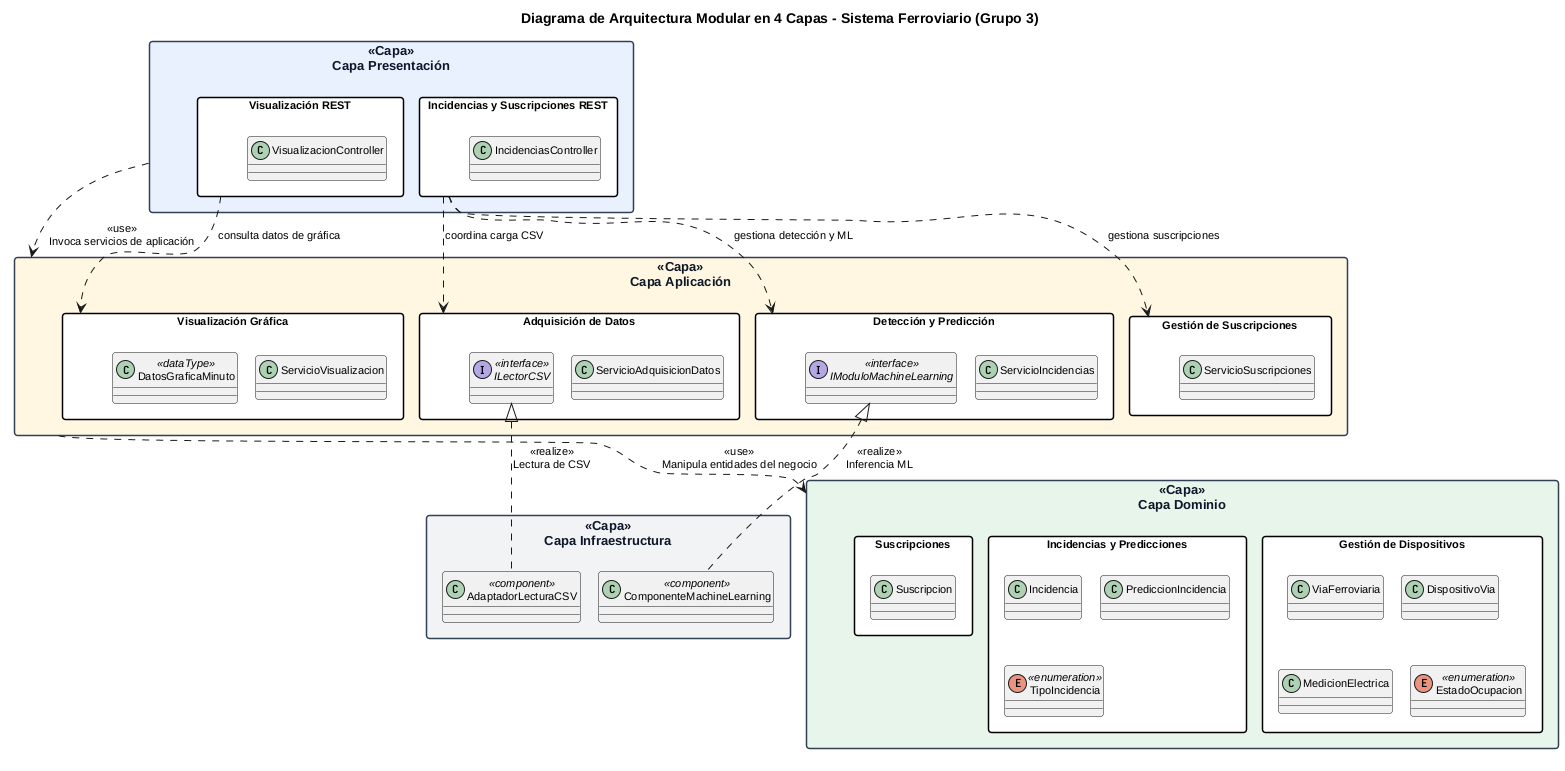

The diagram above was rendered by PlantUML. Its source (embedded in the PNG):
@startuml DiagramaPaquetes
!pragma layout smetana
!pragma layout smetana
skinparam packageStyle rectangle
skinparam roundcorner 6
skinparam shadowing false
skinparam defaultFontName "sans-serif"
skinparam defaultFontSize 11
skinparam linetype ortho

skinparam package {
  BackgroundColor<<Capa>> #F8FAFC
  BorderColor<<Capa>> #334155
  FontColor<<Capa>> #0F172A
  FontSize<<Capa>> 13
  FontStyle<<Capa>> bold
}

title Diagrama de Arquitectura Modular en 4 Capas - Sistema Ferroviario (Grupo 3)

package "Capa Presentación" as Presentacion <<Capa>> #E8F0FE {
  package "Visualización REST" as PkgVisPres #FFFFFF {
    class VisualizacionController
  }
  package "Incidencias y Suscripciones REST" as PkgIncPres #FFFFFF {
    class IncidenciasController
  }
}

package "Capa Aplicación" as Aplicacion <<Capa>> #FEF7E0 {
  package "Adquisición de Datos" as PkgAdqApp #FFFFFF {
    class ServicioAdquisicionDatos
    interface ILectorCSV <<interface>>
  }
  package "Detección y Predicción" as PkgIncApp #FFFFFF {
    class ServicioIncidencias
    interface IModuloMachineLearning <<interface>>
  }
  package "Gestión de Suscripciones" as PkgSuscApp #FFFFFF {
    class ServicioSuscripciones
  }
  package "Visualización Gráfica" as PkgVisApp #FFFFFF {
    class ServicioVisualizacion
    class DatosGraficaMinuto <<dataType>>
  }
}

package "Capa Dominio" as Dominio <<Capa>> #E6F4EA {
  package "Gestión de Dispositivos" as PkgRedDom #FFFFFF {
    class ViaFerroviaria
    class DispositivoVia
    class MedicionElectrica
    enum EstadoOcupacion <<enumeration>>
  }
  package "Incidencias y Predicciones" as PkgIncDom #FFFFFF {
    class Incidencia
    class PrediccionIncidencia
    enum TipoIncidencia <<enumeration>>
  }
  package "Suscripciones" as PkgSuscDom #FFFFFF {
    class Suscripcion
  }
}

package "Capa Infraestructura" as Infraestructura <<Capa>> #F1F3F4 {
  class AdaptadorLecturaCSV <<component>>
  class ComponenteMachineLearning <<component>>
}

' Relaciones entre capas y módulos
Presentacion ..> Aplicacion : <<use>>\nInvoca servicios de aplicación
Aplicacion ..> Dominio : <<use>>\nManipula entidades del negocio

AdaptadorLecturaCSV .up.|> ILectorCSV : <<realize>>\nLectura de CSV
ComponenteMachineLearning .up.|> IModuloMachineLearning : <<realize>>\nInferencia ML

PkgVisPres ..> PkgVisApp : consulta datos de gráfica
PkgIncPres ..> PkgAdqApp : coordina carga CSV
PkgIncPres ..> PkgIncApp : gestiona detección y ML
PkgIncPres ..> PkgSuscApp : gestiona suscripciones

@enduml